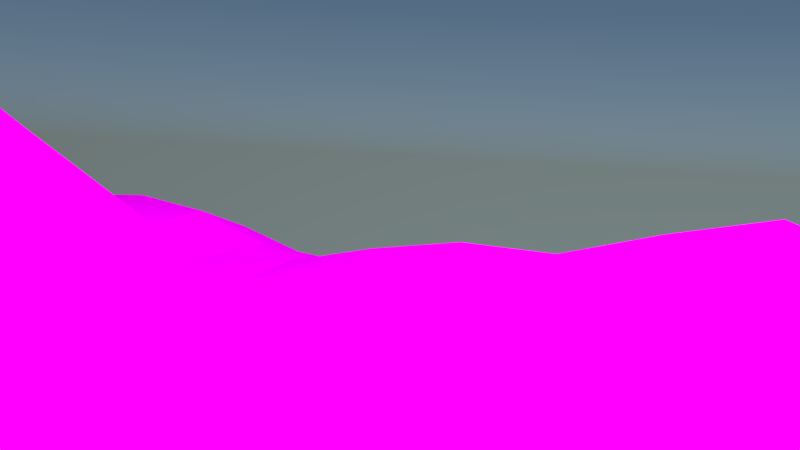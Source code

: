 # Source: Shot_7.blend  (saved by Blender 2.75.0; exported with 4.5.12 LTS)
import bpy
from mathutils import Matrix  # noqa: F401  (used for matrix-valued properties, if any)

bpy.ops.wm.read_factory_settings(use_empty=True)
scene = bpy.context.scene
scene.name = 'Scene'

# ---- collections
col_collection_1 = bpy.data.collections.new('Collection 1'); scene.collection.children.link(col_collection_1)
col_dinofinal01_001 = bpy.data.collections.new('dinofinal01.001')  # instanced only; not linked into the scene
col_snake2 = bpy.data.collections.new('Snake2')  # instanced only; not linked into the scene
col_banana_minionerschrockenfinal = bpy.data.collections.new('Banana MinionErschrockenFINAL')  # instanced only; not linked into the scene
col_strauch = bpy.data.collections.new('strauch')  # instanced only; not linked into the scene
col_erste_baum = bpy.data.collections.new('erste baum')  # instanced only; not linked into the scene
col_zweiterbaum = bpy.data.collections.new('zweiterbaum')  # instanced only; not linked into the scene
col_palme = bpy.data.collections.new('palme')  # instanced only; not linked into the scene
col_dritterbaum = bpy.data.collections.new('dritterbaum')  # instanced only; not linked into the scene

# ---- images (referenced by path relative to the original .blend; pixels are not part of the script)
import os
ASSET_DIR = os.environ.get("B2B_ASSET_DIR", "")  # directory of the original .blend (textures are referenced by path, not embedded)
HERE = os.path.dirname(os.path.abspath(__file__))  # packed textures are extracted next to this script under _unpacked/

def load_image(name, relpath, width, height, colorspace="sRGB"):
    """Load a texture the original file referenced (path relative to the .blend, or extracted next to this script)."""
    p = next((c for c in (os.path.join(HERE, relpath), os.path.join(ASSET_DIR, relpath)) if relpath and os.path.exists(c)), "")
    if p:
        img = bpy.data.images.load(p, check_existing=True)
        img.name = name
    else:  # same state as the original file: an image datablock whose file is absent (Cycles renders it pink)
        img = bpy.data.images.new(name, width, height)
        img.source = "FILE"
        img.filepath = "//" + (relpath or name)
    img.colorspace_settings.name = colorspace
    return img
img_woodchips0043_m_jpg = load_image('WoodChips0043_M.jpg', 'WoodChips0043_M.jpg', 1024, 1024, 'sRGB')

# ---- materials (node trees are filled in below, after node groups)
mat_material_003 = bpy.data.materials.new('Material.003')
mat_material_003.alpha_threshold = 0.0
mat_material_003.roughness = 0.5
mat_material_001 = bpy.data.materials.new('Material.001')
mat_material_001.alpha_threshold = 0.0
mat_material_001.roughness = 0.5
mat_material_002 = bpy.data.materials.new('Material.002')
mat_material_002.alpha_threshold = 0.0
mat_material_002.roughness = 0.5
mat_material = bpy.data.materials.new('Material')
mat_material.alpha_threshold = 0.0
mat_material.roughness = 0.5

# ---- material node trees
mat_material_003.use_nodes = True; mat_material_003.node_tree.nodes.clear()
_N = mat_material_003.node_tree.nodes; _L = mat_material_003.node_tree.links
n0 = _N.new('ShaderNodeOutputMaterial'); n0.name = 'Material Output'; n0.location = (300, 300)
n1 = _N.new('ShaderNodeEmission'); n1.name = 'Emission'; n1.location = (10, 300)
n1.inputs[0].default_value = (0.8, 0.8, 0.8, 1.0)
n1.inputs[1].default_value = 5.0
_L.new(n1.outputs[0], n0.inputs[0])
n0.is_active_output = True
mat_material_001.use_nodes = True; mat_material_001.node_tree.nodes.clear()
_N = mat_material_001.node_tree.nodes; _L = mat_material_001.node_tree.links
n0 = _N.new('ShaderNodeOutputMaterial'); n0.name = 'Material Output'; n0.location = (300, 300)
n1 = _N.new('ShaderNodeEmission'); n1.name = 'Emission'; n1.location = (10, 300)
n1.inputs[0].default_value = (0.8, 0.8, 0.8, 1.0)
n1.inputs[1].default_value = 12.0
_L.new(n1.outputs[0], n0.inputs[0])
n0.is_active_output = True
mat_material_002.use_nodes = True; mat_material_002.node_tree.nodes.clear()
_N = mat_material_002.node_tree.nodes; _L = mat_material_002.node_tree.links
n0 = _N.new('ShaderNodeOutputMaterial'); n0.name = 'Material Output'; n0.location = (300, 300)
n1 = _N.new('ShaderNodeEmission'); n1.name = 'Emission'; n1.location = (10, 300)
n1.inputs[0].default_value = (0.8, 0.8, 0.8, 1.0)
n1.inputs[1].default_value = 22.0
_L.new(n1.outputs[0], n0.inputs[0])
n0.is_active_output = True
mat_material.use_nodes = True; mat_material.node_tree.nodes.clear()
_N = mat_material.node_tree.nodes; _L = mat_material.node_tree.links
n0 = _N.new('ShaderNodeOutputMaterial'); n0.name = 'Material Output'; n0.location = (300, 300)
n1 = _N.new('ShaderNodeBsdfDiffuse'); n1.name = 'Diffuse BSDF'; n1.location = (10, 300)
n2 = _N.new('ShaderNodeTexImage'); n2.name = 'Image Texture'; n2.location = (-180, 300)
n2.width = 140
n2.image = img_woodchips0043_m_jpg
_L.new(n1.outputs[0], n0.inputs[0])
_L.new(n2.outputs[0], n1.inputs[0])
n0.is_active_output = True

# ---- world
world_world_001 = bpy.data.worlds.new('World.001'); scene.world = world_world_001
world_world_001.use_nodes = True; world_world_001.node_tree.nodes.clear()
_N = world_world_001.node_tree.nodes; _L = world_world_001.node_tree.links
n0 = _N.new('ShaderNodeOutputWorld'); n0.name = 'World Output'; n0.location = (316, 300)
n1 = _N.new('ShaderNodeBackground'); n1.name = 'Background'; n1.location = (26, 300)
n2 = _N.new('ShaderNodeTexSky'); n2.name = 'Sky Texture'; n2.location = (-434, 116)
n2.sky_type = 'HOSEK_WILKIE'
n2.sun_direction = (0.04, -0.6933, 0.7195)
n2.sun_elevation = 1.571
n3 = _N.new('ShaderNodeHueSaturation'); n3.name = 'Hue Saturation Value'; n3.location = (-204, 228)
_L.new(n1.outputs[0], n0.inputs[0])
_L.new(n2.outputs[0], n3.inputs[4])
_L.new(n3.outputs[0], n1.inputs[0])
n0.is_active_output = True
world_world_001.use_sun_shadow = False
world_world_001.sun_shadow_jitter_overblur = 0.0
world_world_001.cycles.sampling_method = 'MANUAL'
world_world_001.cycles.sample_map_resolution = 256

# ---- cameras
cam_camera = bpy.data.cameras.new('Camera')
cam_camera.clip_end = 100.0
cam_camera.lens = 35.0
cam_camera.sensor_width = 32.0
cam_camera.sensor_height = 18.0
cam_camera.display_size = 2.0
cam_camera.dof.focus_distance = 0.0

# ---- lights
light_lamp = bpy.data.lights.new('Lamp', 'SUN')
light_lamp.transmission_factor = 0.0
light_lamp.cutoff_distance = 30.0
light_lamp.angle = 0.1993
light_lamp.energy = 1.0
light_lamp.shadow_buffer_clip_start = 1.001
light_lamp.shadow_soft_size = 0.1
light_lamp.shadow_cascade_max_distance = 1000.0
light_lamp.cycles.use_multiple_importance_sampling = False

# ---- meshes
me_plane_003 = bpy.data.meshes.new('Plane.003')
me_plane_003.from_pydata([(-1.0, -1.0, 0.0), (1.0, -1.0, 0.0), (-1.0, 1.0, 0.0), (1.0, 1.0, 0.0)], [], [(0, 1, 3, 2)])
me_plane_003.materials.append(mat_material_003)
me_plane_003.use_remesh_preserve_volume = False
me_plane_003.use_remesh_preserve_attributes = False
me_plane_003.use_mirror_vertex_groups = False
me_plane_003.update()
me_plane_002 = bpy.data.meshes.new('Plane.002')
me_plane_002.from_pydata([(-1.0, -1.0, 0.0), (1.0, -1.0, 0.0), (-1.0, 1.0, 0.0), (1.0, 1.0, 0.0)], [], [(0, 1, 3, 2)])
me_plane_002.materials.append(mat_material_001)
me_plane_002.use_remesh_preserve_volume = False
me_plane_002.use_remesh_preserve_attributes = False
me_plane_002.use_mirror_vertex_groups = False
me_plane_002.update()
me_plane_001 = bpy.data.meshes.new('Plane.001')
me_plane_001.from_pydata([(-1.0, -1.0, 0.0), (1.0, -1.0, 0.0), (-1.0, 1.0, 0.0), (1.0, 1.0, 0.0)], [], [(0, 1, 3, 2)])
me_plane_001.materials.append(mat_material_002)
me_plane_001.use_remesh_preserve_volume = False
me_plane_001.use_remesh_preserve_attributes = False
me_plane_001.use_mirror_vertex_groups = False
me_plane_001.update()
me_plane = bpy.data.meshes.new('Plane')
me_plane.from_pydata([(-1.0, -1.0, 0.0), (1.0, -1.0, 0.0), (-1.0, 1.0, 0.0), (1.0, 1.0, 0.0), (-1.0, 0.0, 0.07799), (0.0, -1.0, 0.0249), (1.0, 0.0, 0.002058), (0.0, 1.0, 0.00946), (-0.06657, -0.02202, 0.06789), (-1.0, -0.5, 0.009909), (0.5, -1.0, 0.03168), (1.0, 0.5, 0.002823), (-0.5, 1.0, 0.004497), (-1.0, 0.5, 0.0118), (-0.5, -1.0, -0.08209), (1.0, -0.5, 0.04708), (0.5, 1.0, 0.003962), (0.0, 0.5, 0.01263), (-0.001136, -0.5011, 0.0002079), (-0.5, 0.0, -0.1751), (0.5, 0.0, 0.003228), (0.4978, -0.5021, 0.1709), (-0.5, -0.5, -0.1159), (-0.5, 0.5, 0.1689), (0.5, 0.5, 0.01124), (-1.0, -0.75, 0.009909), (0.75, -1.0, 0.0), (1.0, 0.75, 0.02129), (-0.75, 1.0, 0.0), (-1.0, 0.25, 0.0118), (-0.25, -1.0, -0.08209), (1.0, -0.25, 0.0), (0.25, 1.0, 0.003962), (0.0, 0.75, 0.03022), (-0.009122, -0.2524, 0.007617), (-0.75, 0.0, 0.153), (0.1693, -0.02476, 0.07682), (-1.0, -0.25, 0.06254), (0.25, -1.0, 0.1403), (1.0, 0.25, 0.002058), (-0.25, 1.0, 0.06698), (-1.0, 0.75, 0.0), (-0.75, -1.0, 0.0), (1.0, -0.75, 0.04708), (0.75, 1.0, 0.01819), (-0.004471, 0.2485, 0.004721), (-0.001583, -0.7515, 0.0002897), (-0.25, 0.0, -0.1751), (0.75, 0.0, 0.03065), (0.4907, -0.2518, 0.167), (0.4979, -0.7519, 0.1445), (0.1824, -0.5553, 0.1876), (0.75, -0.5, 0.04708), (-0.5, -0.25, -0.1114), (-0.5, -0.75, -0.1476), (-0.75, -0.5, 0.1475), (-0.25, -0.5, -0.1173), (-0.5, 0.75, 0.02024), (-0.5, 0.25, -0.05337), (-0.75, 0.5, 0.1757), (-0.25, 0.5, 0.225), (0.5, 0.75, 0.08104), (0.5, 0.25, 0.06792), (0.25, 0.5, 0.008437), (0.75, 0.5, 0.06083), (0.75, 0.25, 0.03065), (0.2455, 0.2485, 0.0696), (0.25, 0.75, 0.06325), (-0.25, 0.25, -0.05308), (-0.75, 0.25, 0.1803), (-0.75, 0.75, 0.0), (-0.25, -0.75, -0.1476), (-0.75, -0.75, 0.1475), (-0.75, -0.25, 0.07799), (0.75, -0.75, 0.04708), (0.1887, -0.8073, 0.1787), (0.128, -0.2737, 0.2372), (0.75, -0.25, 0.0), (-0.25, -0.25, -0.1114), (-0.25, 0.75, 0.08712), (0.75, 0.75, 0.1445), (-1.0, -0.875, 0.0), (0.875, -1.0, 0.0), (1.0, 0.875, 0.004254), (-0.875, 1.0, 0.0), (-1.0, 0.125, 0.009436), (-0.125, -1.0, -0.01999), (1.0, -0.125, 0.0), (0.125, 1.0, 0.001226), (0.0, 0.875, 0.03629), (-0.04606, -0.1402, 0.0486), (-0.875, 0.0, 0.1532), (0.03055, -0.03124, 0.0997), (-1.0, -0.375, 0.006081), (0.375, -1.0, 0.1295), (1.0, 0.375, 0.0), (-0.375, 1.0, 0.04626), (-1.0, 0.625, 0.0), (-0.625, -1.0, -0.01999), (1.0, -0.625, 0.06816), (0.625, 1.0, 0.004136), (0.0, 0.375, 0.001363), (-0.008031, -0.6325, 0.00147), (-0.375, 0.0, -0.2503), (0.625, 0.0, 0.02053), (0.4996, -0.1251, 0.01354), (0.4902, -0.6341, 0.1082), (0.08933, -0.533, 0.02238), (0.625, -0.5, 0.02012), (-0.5, -0.125, -0.1836), (-0.5, -0.625, -0.1654), (-0.875, -0.5, 0.1019), (-0.375, -0.5, -0.1956), (-0.5, 0.875, 0.01824), (-0.5, 0.375, 0.1147), (-0.875, 0.5, 0.1214), (-0.375, 0.5, 0.3318), (0.5, 0.875, 0.04559), (0.5, 0.375, 0.04612), (0.125, 0.5, 0.001226), (0.625, 0.5, 0.03367), (-1.0, -0.625, 0.04017), (0.625, -1.0, 0.0), (1.0, 0.625, 0.01599), (-0.625, 1.0, 0.0), (-1.0, 0.375, 0.04784), (-0.375, -1.0, -0.1434), (1.0, -0.375, 0.004578), (0.375, 1.0, 0.01606), (0.0, 0.625, 0.01949), (-8.375e-05, -0.375, 5.215e-05), (-0.625, 0.0, 0.007034), (0.3558, -0.006209, 0.02999), (-1.0, -0.125, 0.09429), (0.125, -1.0, 0.09187), (1.0, 0.125, 0.008346), (-0.125, 1.0, 0.04749), (-1.0, 0.875, 0.0), (-0.875, -1.0, 0.0), (1.0, -0.875, 0.004578), (0.875, 1.0, 0.004063), (-0.04598, 0.1098, 0.04856), (0.0, -0.875, 0.006537), (-0.1431, -0.005995, -0.04232), (0.875, 0.0, 0.02117), (0.498, -0.3754, 0.2346), (0.5, -0.875, 0.1027), (0.3519, -0.5204, 0.2696), (0.875, -0.5, 0.06816), (-0.5, -0.375, -0.1407), (-0.5, -0.875, -0.1456), (-0.625, -0.5, 0.07132), (-0.125, -0.5, -0.02853), (-0.5, 0.625, 0.1579), (-0.5, 0.125, -0.1319), (-0.625, 0.5, 0.1503), (-0.125, 0.5, 0.08062), (0.5, 0.625, 0.05688), (0.5, 0.125, 0.05134), (0.375, 0.5, 0.03386), (0.875, 0.5, 0.03375), (0.75, 0.375, 0.01971), (0.75, 0.125, 0.04348), (0.625, 0.25, 0.03918), (0.875, 0.25, 0.02117), (0.25, 0.375, 0.04612), (0.204, 0.1098, 0.07283), (0.1069, 0.244, 0.03144), (0.375, 0.25, 0.09393), (0.25, 0.875, 0.04184), (0.25, 0.625, 0.04184), (0.125, 0.75, 0.03422), (0.375, 0.75, 0.0837), (-0.25, 0.375, 0.153), (-0.25, 0.125, -0.1319), (-0.375, 0.25, 0.007337), (-0.125, 0.25, -0.01168), (-0.75, 0.375, 0.2493), (-0.75, 0.125, 0.1175), (-0.875, 0.25, 0.1236), (-0.625, 0.25, 0.1101), (-0.75, 0.875, 0.0), (-0.75, 0.625, 0.04784), (-0.875, 0.75, 0.0), (-0.625, 0.75, 0.0), (-0.25, -0.625, -0.1679), (-0.25, -0.875, -0.1456), (-0.375, -0.75, -0.2428), (-0.125, -0.75, -0.02916), (-0.75, -0.625, 0.2093), (-0.75, -0.875, 0.04017), (-0.875, -0.75, 0.1019), (-0.625, -0.75, 0.07059), (-0.75, -0.125, 0.1532), (-0.75, -0.375, 0.04615), (-0.875, -0.25, 0.09429), (-0.625, -0.25, -0.01293), (0.75, -0.625, 0.06816), (0.75, -0.875, 0.004578), (0.625, -0.75, 0.04304), (0.875, -0.75, 0.06816), (0.1602, -0.7089, 0.1228), (0.2367, -0.8874, 0.1827), (0.08603, -0.7864, 0.05886), (0.341, -0.7818, 0.2117), (0.1328, -0.154, 0.1079), (0.1706, -0.3927, 0.2815), (0.05527, -0.266, 0.06681), (0.2987, -0.2648, 0.2809), (0.75, -0.125, 0.008346), (0.75, -0.375, 0.004578), (0.625, -0.25, 0.01567), (0.875, -0.25, 0.0), (-0.25, -0.125, -0.1836), (-0.25, -0.375, -0.1407), (-0.375, -0.25, -0.2116), (-0.125, -0.25, -0.02131), (-0.25, 0.875, 0.09625), (-0.25, 0.625, 0.1965), (-0.375, 0.75, 0.09179), (-0.125, 0.75, 0.06537), (0.75, 0.875, 0.08218), (0.75, 0.625, 0.1314), (0.625, 0.75, 0.1165), (0.875, 0.75, 0.101), (0.875, 0.625, 0.09194), (0.625, 0.625, 0.09524), (0.625, 0.875, 0.05514), (-0.125, 0.625, 0.05009), (-0.375, 0.625, 0.2198), (-0.375, 0.875, 0.06698), (-0.125, -0.375, -0.01095), (-0.375, -0.375, -0.2013), (-0.375, -0.125, -0.2504), (0.875, -0.375, 0.01856), (0.625, -0.375, 0.06355), (0.625, -0.125, 0.001917), (0.3495, -0.3799, 0.347), (0.07872, -0.384, 0.09236), (0.0287, -0.1528, 0.08881), (0.3717, -0.8781, 0.1852), (0.1231, -0.8768, 0.07356), (0.07402, -0.6726, 0.01901), (0.875, -0.875, 0.01856), (0.625, -0.875, 0.00968), (0.625, -0.625, 0.02811), (-0.625, -0.375, -0.001185), (-0.875, -0.375, 0.03387), (-0.875, -0.125, 0.1679), (-0.625, -0.875, -0.0003628), (-0.875, -0.875, 0.009909), (-0.875, -0.625, 0.1475), (-0.125, -0.875, -0.01015), (-0.375, -0.875, -0.2111), (-0.375, -0.625, -0.2374), (-0.625, 0.625, 0.02752), (-0.875, 0.625, 0.0118), (-0.875, 0.875, 0.0), (-0.625, 0.125, 0.03991), (-0.875, 0.125, 0.07888), (-0.875, 0.375, 0.1757), (-0.1295, 0.1235, -0.008925), (-0.375, 0.125, -0.1885), (-0.375, 0.375, 0.232), (0.375, 0.625, 0.059), (0.125, 0.625, 0.01657), (0.125, 0.875, 0.01657), (0.3705, 0.1235, 0.06727), (0.05843, 0.103, 0.07029), (0.125, 0.375, 0.004484), (0.875, 0.125, 0.03065), (0.625, 0.125, 0.03505), (0.625, 0.375, 0.009346), (0.875, 0.375, 0.004879), (0.375, 0.375, 0.06676), (0.375, 0.875, 0.059), (-0.125, 0.375, -0.01296), (-0.625, 0.375, 0.1283), (-0.625, 0.875, 0.0), (-0.125, -0.625, -0.01245), (-0.625, -0.625, 0.1346), (-0.625, -0.125, 0.0496), (0.875, -0.625, 0.0967), (0.3165, -0.6797, 0.1758), (0.3239, -0.1353, 0.09325), (0.875, -0.125, 0.002058), (-0.1295, -0.1265, -0.01396), (-0.125, 0.875, 0.0794), (0.875, 0.875, 0.05082)], [], [(288, 83, 3, 140), (287, 89, 7, 136), (286, 90, 8, 143), (285, 87, 6, 144), (284, 105, 20, 132), (283, 106, 21, 147), (282, 99, 15, 148), (281, 109, 19, 131), (280, 110, 22, 151), (279, 102, 18, 152), (278, 113, 12, 124), (277, 114, 23, 155), (276, 101, 17, 156), (275, 117, 16, 128), (274, 118, 24, 159), (273, 95, 11, 160), (272, 161, 64, 120), (271, 162, 65, 163), (270, 135, 39, 164), (269, 165, 63, 119), (268, 166, 66, 167), (267, 158, 62, 168), (266, 169, 32, 88), (265, 170, 67, 171), (264, 157, 61, 172), (263, 173, 60, 116), (262, 174, 68, 175), (261, 141, 45, 176), (260, 177, 59, 115), (259, 178, 69, 179), (258, 154, 58, 180), (257, 181, 28, 84), (256, 182, 70, 183), (255, 153, 57, 184), (254, 185, 56, 112), (253, 186, 71, 187), (252, 142, 46, 188), (251, 189, 55, 111), (250, 190, 72, 191), (249, 150, 54, 192), (248, 193, 35, 91), (247, 194, 73, 195), (246, 149, 53, 196), (245, 197, 52, 108), (244, 198, 74, 199), (243, 139, 43, 200), (242, 201, 51, 107), (241, 202, 75, 203), (240, 146, 50, 204), (239, 205, 36, 92), (238, 206, 76, 207), (237, 145, 49, 208), (236, 209, 48, 104), (235, 210, 77, 211), (234, 127, 31, 212), (233, 213, 47, 103), (232, 214, 78, 215), (231, 130, 34, 216), (230, 217, 40, 96), (229, 218, 79, 219), (228, 129, 33, 220), (227, 221, 44, 100), (226, 222, 80, 223), (225, 123, 27, 224), (222, 225, 224, 80), (64, 160, 225, 222), (160, 11, 123, 225), (157, 226, 223, 61), (24, 120, 226, 157), (120, 64, 222, 226), (117, 227, 100, 16), (61, 223, 227, 117), (223, 80, 221, 227), (218, 228, 220, 79), (60, 156, 228, 218), (156, 17, 129, 228), (153, 229, 219, 57), (23, 116, 229, 153), (116, 60, 218, 229), (113, 230, 96, 12), (57, 219, 230, 113), (219, 79, 217, 230), (214, 231, 216, 78), (56, 152, 231, 214), (152, 18, 130, 231), (149, 232, 215, 53), (22, 112, 232, 149), (112, 56, 214, 232), (109, 233, 103, 19), (53, 215, 233, 109), (215, 78, 213, 233), (210, 234, 212, 77), (52, 148, 234, 210), (148, 15, 127, 234), (145, 235, 211, 49), (21, 108, 235, 145), (108, 52, 210, 235), (105, 236, 104, 20), (49, 211, 236, 105), (211, 77, 209, 236), (206, 237, 208, 76), (51, 147, 237, 206), (147, 21, 145, 237), (130, 238, 207, 34), (18, 107, 238, 130), (107, 51, 206, 238), (90, 239, 92, 8), (34, 207, 239, 90), (207, 76, 205, 239), (202, 240, 204, 75), (38, 94, 240, 202), (94, 10, 146, 240), (142, 241, 203, 46), (5, 134, 241, 142), (134, 38, 202, 241), (102, 242, 107, 18), (46, 203, 242, 102), (203, 75, 201, 242), (198, 243, 200, 74), (26, 82, 243, 198), (82, 1, 139, 243), (146, 244, 199, 50), (10, 122, 244, 146), (122, 26, 198, 244), (106, 245, 108, 21), (50, 199, 245, 106), (199, 74, 197, 245), (194, 246, 196, 73), (55, 151, 246, 194), (151, 22, 149, 246), (93, 247, 195, 37), (9, 111, 247, 93), (111, 55, 194, 247), (133, 248, 91, 4), (37, 195, 248, 133), (195, 73, 193, 248), (190, 249, 192, 72), (42, 98, 249, 190), (98, 14, 150, 249), (81, 250, 191, 25), (0, 138, 250, 81), (138, 42, 190, 250), (121, 251, 111, 9), (25, 191, 251, 121), (191, 72, 189, 251), (186, 252, 188, 71), (30, 86, 252, 186), (86, 5, 142, 252), (150, 253, 187, 54), (14, 126, 253, 150), (126, 30, 186, 253), (110, 254, 112, 22), (54, 187, 254, 110), (187, 71, 185, 254), (182, 255, 184, 70), (59, 155, 255, 182), (155, 23, 153, 255), (97, 256, 183, 41), (13, 115, 256, 97), (115, 59, 182, 256), (137, 257, 84, 2), (41, 183, 257, 137), (183, 70, 181, 257), (178, 258, 180, 69), (35, 131, 258, 178), (131, 19, 154, 258), (85, 259, 179, 29), (4, 91, 259, 85), (91, 35, 178, 259), (125, 260, 115, 13), (29, 179, 260, 125), (179, 69, 177, 260), (174, 261, 176, 68), (47, 143, 261, 174), (143, 8, 141, 261), (154, 262, 175, 58), (19, 103, 262, 154), (103, 47, 174, 262), (114, 263, 116, 23), (58, 175, 263, 114), (175, 68, 173, 263), (170, 264, 172, 67), (63, 159, 264, 170), (159, 24, 157, 264), (129, 265, 171, 33), (17, 119, 265, 129), (119, 63, 170, 265), (89, 266, 88, 7), (33, 171, 266, 89), (171, 67, 169, 266), (166, 267, 168, 66), (36, 132, 267, 166), (132, 20, 158, 267), (141, 268, 167, 45), (8, 92, 268, 141), (92, 36, 166, 268), (101, 269, 119, 17), (45, 167, 269, 101), (167, 66, 165, 269), (162, 270, 164, 65), (48, 144, 270, 162), (144, 6, 135, 270), (158, 271, 163, 62), (20, 104, 271, 158), (104, 48, 162, 271), (118, 272, 120, 24), (62, 163, 272, 118), (163, 65, 161, 272), (161, 273, 160, 64), (65, 164, 273, 161), (164, 39, 95, 273), (165, 274, 159, 63), (66, 168, 274, 165), (168, 62, 118, 274), (169, 275, 128, 32), (67, 172, 275, 169), (172, 61, 117, 275), (173, 276, 156, 60), (68, 176, 276, 173), (176, 45, 101, 276), (177, 277, 155, 59), (69, 180, 277, 177), (180, 58, 114, 277), (181, 278, 124, 28), (70, 184, 278, 181), (184, 57, 113, 278), (185, 279, 152, 56), (71, 188, 279, 185), (188, 46, 102, 279), (189, 280, 151, 55), (72, 192, 280, 189), (192, 54, 110, 280), (193, 281, 131, 35), (73, 196, 281, 193), (196, 53, 109, 281), (197, 282, 148, 52), (74, 200, 282, 197), (200, 43, 99, 282), (201, 283, 147, 51), (75, 204, 283, 201), (204, 50, 106, 283), (205, 284, 132, 36), (76, 208, 284, 205), (208, 49, 105, 284), (209, 285, 144, 48), (77, 212, 285, 209), (212, 31, 87, 285), (213, 286, 143, 47), (78, 216, 286, 213), (216, 34, 90, 286), (217, 287, 136, 40), (79, 220, 287, 217), (220, 33, 89, 287), (221, 288, 140, 44), (80, 224, 288, 221), (224, 27, 83, 288)])
_uv = me_plane.uv_layers.new(name='UVMap')
_uv.uv.foreach_set('vector', [7.461, 7.687, 8.512, 7.773, 8.479, 8.777, 7.475, 8.743, -0.6534, 7.455, 0.4266, 7.474, 0.4448, 8.515, -0.5969, 8.488, -0.1919, -0.8549, 0.5915, -0.9254, 0.4983, -0.03752, -0.4677, 0.01724, 7.949, -0.2581, 8.941, -0.1882, 8.871, 0.8015, 7.871, 0.7419, 3.579, -0.7236, 5.0, -0.4513, 4.939, 0.4917, 3.828, 0.3643, 3.591, -4.783, 5.049, -4.482, 4.83, -3.437, 3.733, -3.52, 8.232, -4.29, 9.222, -4.235, 9.159, -3.222, 8.173, -3.327, -5.157, -0.6733, -3.34, -0.8133, -3.292, -0.02422, -4.788, 0.2433, -5.495, -4.626, -3.416, -4.583, -3.665, -3.667, -5.295, -3.762, -0.1669, -4.522, 0.6703, -4.569, 0.7127, -3.624, -0.2208, -3.615, -4.806, 7.776, -3.79, 7.697, -3.717, 8.721, -4.743, 8.792, -4.715, 3.403, -3.692, 3.341, -3.735, 4.417, -4.755, 4.443, -0.4804, 3.114, 0.5699, 3.234, 0.4779, 4.31, -0.7196, 4.376, 3.511, 7.531, 4.506, 7.617, 4.451, 8.667, 3.451, 8.582, 3.689, 3.402, 4.679, 3.485, 4.654, 4.492, 3.626, 4.454, 7.699, 3.72, 8.692, 3.775, 8.637, 4.767, 7.62, 4.735, 5.69, 3.6, 6.689, 3.664, 6.616, 4.709, 5.63, 4.589, 5.825, 1.587, 6.811, 1.664, 6.749, 2.657, 5.749, 2.583, 7.799, 1.729, 8.802, 1.793, 8.746, 2.784, 7.744, 2.719, 1.612, 3.325, 2.683, 3.353, 2.573, 4.404, 1.546, 4.359, 1.354, 0.9962, 2.505, 1.179, 2.74, 2.321, 1.579, 2.219, 3.816, 1.423, 4.836, 1.515, 4.738, 2.496, 3.762, 2.417, 1.468, 7.508, 2.504, 7.51, 2.448, 8.555, 1.45, 8.531, 1.514, 5.406, 2.566, 5.459, 2.556, 6.489, 1.495, 6.46, 3.593, 5.504, 4.6, 5.541, 4.569, 6.57, 3.567, 6.525, -2.686, 3.859, -1.879, 3.665, -2.016, 4.484, -2.689, 4.467, -2.452, 0.6717, -1.573, 0.8139, -1.477, 1.95, -2.528, 2.238, -0.2992, 1.035, 0.5108, 0.9747, 0.6407, 2.181, -0.3657, 2.071, -6.669, 3.578, -5.841, 3.493, -5.745, 4.367, -6.718, 4.527, -7.18, 1.596, -6.026, 1.451, -5.904, 2.613, -6.937, 2.645, -4.777, 1.233, -3.315, 0.8022, -3.39, 1.78, -4.812, 2.393, -6.841, 7.864, -5.82, 7.825, -5.772, 8.849, -6.802, 8.892, -6.904, 5.805, -5.841, 5.727, -5.856, 6.809, -6.875, 6.838, -4.885, 5.837, -3.661, 5.339, -3.89, 6.712, -4.865, 6.794, -2.484, -4.6, -1.554, -4.559, -1.362, -3.623, -2.502, -3.655, -2.464, -6.193, -1.503, -6.299, -1.456, -5.428, -2.473, -5.371, -0.1608, -6.402, 0.8017, -6.384, 0.7493, -5.439, -0.2096, -5.446, -7.001, -4.72, -6.23, -4.666, -6.249, -3.9, -7.146, -3.824, -6.981, -6.786, -5.958, -6.571, -6.156, -5.41, -7.001, -5.61, -4.894, -6.458, -3.423, -6.321, -3.49, -5.447, -5.224, -5.456, -7.147, -0.4477, -6.296, -0.4989, -6.203, 0.3796, -7.119, 0.4466, -7.272, -2.705, -6.186, -2.67, -6.197, -1.584, -7.229, -1.533, -5.043, -2.713, -3.567, -2.7, -3.72, -1.744, -4.949, -1.706, 6.254, -4.368, 7.268, -4.338, 7.195, -3.368, 6.227, -3.416, 6.334, -6.428, 7.325, -6.389, 7.279, -5.334, 6.263, -5.378, 8.325, -6.322, 9.33, -6.299, 9.273, -5.25, 8.277, -5.26, 1.284, -4.828, 2.306, -5.06, 2.599, -3.873, 1.338, -3.879, 1.876, -6.372, 3.037, -6.365, 2.71, -5.784, 1.562, -5.68, 4.008, -6.292, 5.128, -6.351, 4.975, -5.389, 3.767, -5.607, 1.245, -1.003, 2.107, -1.024, 2.334, 0.0745, 1.255, -0.07703, 1.56, -2.794, 2.803, -2.796, 2.519, -2.172, 1.353, -1.912, 3.638, -2.731, 4.532, -2.617, 4.623, -1.781, 3.426, -2.114, 5.969, -0.3897, 6.955, -0.3227, 6.884, 0.6795, 5.902, 0.6002, 5.976, -2.435, 7.077, -2.328, 7.018, -1.321, 6.016, -1.38, 8.091, -2.266, 9.093, -2.173, 9.014, -1.18, 8.017, -1.255, -2.482, -0.8371, -1.621, -0.8524, -1.627, -0.05503, -2.466, -0.1438, -2.509, -2.679, -1.473, -2.696, -1.314, -1.778, -2.503, -1.726, -0.1698, -2.7, 0.7238, -2.723, 0.6957, -1.843, -0.1804, -1.78, -2.699, 7.565, -1.661, 7.471, -1.614, 8.506, -2.639, 8.598, -2.737, 5.202, -1.953, 5.23, -1.706, 6.427, -2.757, 6.508, -0.5912, 5.404, 0.4704, 5.387, 0.4504, 6.436, -0.628, 6.433, 5.493, 7.651, 6.474, 7.608, 6.462, 8.706, 5.45, 8.718, 5.61, 5.648, 6.537, 5.767, 6.489, 6.613, 5.584, 6.596, 7.465, 5.767, 8.579, 5.759, 8.536, 6.759, 7.404, 6.678, 6.537, 5.767, 7.465, 5.767, 7.404, 6.678, 6.489, 6.613, 6.616, 4.709, 7.62, 4.735, 7.465, 5.767, 6.537, 5.767, 7.62, 4.735, 8.637, 4.767, 8.579, 5.759, 7.465, 5.767, 4.6, 5.541, 5.61, 5.648, 5.584, 6.596, 4.569, 6.57, 4.654, 4.492, 5.63, 4.589, 5.61, 5.648, 4.6, 5.541, 5.63, 4.589, 6.616, 4.709, 6.537, 5.767, 5.61, 5.648, 4.506, 7.617, 5.493, 7.651, 5.45, 8.718, 4.451, 8.667, 4.569, 6.57, 5.584, 6.596, 5.493, 7.651, 4.506, 7.617, 5.584, 6.596, 6.489, 6.613, 6.474, 7.608, 5.493, 7.651, -1.953, 5.23, -0.5912, 5.404, -0.628, 6.433, -1.706, 6.427, -2.016, 4.484, -0.7196, 4.376, -0.5912, 5.404, -1.953, 5.23, -0.7196, 4.376, 0.4779, 4.31, 0.4704, 5.387, -0.5912, 5.404, -3.661, 5.339, -2.737, 5.202, -2.757, 6.508, -3.89, 6.712, -3.735, 4.417, -2.689, 4.467, -2.737, 5.202, -3.661, 5.339, -2.689, 4.467, -2.016, 4.484, -1.953, 5.23, -2.737, 5.202, -3.79, 7.697, -2.699, 7.565, -2.639, 8.598, -3.717, 8.721, -3.89, 6.712, -2.757, 6.508, -2.699, 7.565, -3.79, 7.697, -2.757, 6.508, -1.706, 6.427, -1.661, 7.471, -2.699, 7.565, -1.473, -2.696, -0.1698, -2.7, -0.1804, -1.78, -1.314, -1.778, -1.362, -3.623, -0.2208, -3.615, -0.1698, -2.7, -1.473, -2.696, -0.2208, -3.615, 0.7127, -3.624, 0.7238, -2.723, -0.1698, -2.7, -3.567, -2.7, -2.509, -2.679, -2.503, -1.726, -3.72, -1.744, -3.665, -3.667, -2.502, -3.655, -2.509, -2.679, -3.567, -2.7, -2.502, -3.655, -1.362, -3.623, -1.473, -2.696, -2.509, -2.679, -3.34, -0.8133, -2.482, -0.8371, -2.466, -0.1438, -3.292, -0.02422, -3.72, -1.744, -2.503, -1.726, -2.482, -0.8371, -3.34, -0.8133, -2.503, -1.726, -1.314, -1.778, -1.621, -0.8524, -2.482, -0.8371, 7.077, -2.328, 8.091, -2.266, 8.017, -1.255, 7.018, -1.321, 7.195, -3.368, 8.173, -3.327, 8.091, -2.266, 7.077, -2.328, 8.173, -3.327, 9.159, -3.222, 9.093, -2.173, 8.091, -2.266, 4.532, -2.617, 5.976, -2.435, 6.016, -1.38, 4.623, -1.781, 4.83, -3.437, 6.227, -3.416, 5.976, -2.435, 4.532, -2.617, 6.227, -3.416, 7.195, -3.368, 7.077, -2.328, 5.976, -2.435, 5.0, -0.4513, 5.969, -0.3897, 5.902, 0.6002, 4.939, 0.4917, 4.623, -1.781, 6.016, -1.38, 5.969, -0.3897, 5.0, -0.4513, 6.016, -1.38, 7.018, -1.321, 6.955, -0.3227, 5.969, -0.3897, 2.803, -2.796, 3.638, -2.731, 3.426, -2.114, 2.519, -2.172, 2.599, -3.873, 3.733, -3.52, 3.638, -2.731, 2.803, -2.796, 3.733, -3.52, 4.83, -3.437, 4.532, -2.617, 3.638, -2.731, 0.7238, -2.723, 1.56, -2.794, 1.353, -1.912, 0.6957, -1.843, 0.7127, -3.624, 1.338, -3.879, 1.56, -2.794, 0.7238, -2.723, 1.338, -3.879, 2.599, -3.873, 2.803, -2.796, 1.56, -2.794, 0.5915, -0.9254, 1.245, -1.003, 1.255, -0.07703, 0.4983, -0.03752, 0.6957, -1.843, 1.353, -1.912, 1.245, -1.003, 0.5915, -0.9254, 1.353, -1.912, 2.519, -2.172, 2.107, -1.024, 1.245, -1.003, 3.037, -6.365, 4.008, -6.292, 3.767, -5.607, 2.71, -5.784, 3.103, -7.287, 4.107, -7.293, 4.008, -6.292, 3.037, -6.365, 4.107, -7.293, 5.356, -7.445, 5.128, -6.351, 4.008, -6.292, 0.8017, -6.384, 1.876, -6.372, 1.562, -5.68, 0.7493, -5.439, 0.8792, -7.378, 2.027, -7.335, 1.876, -6.372, 0.8017, -6.384, 2.027, -7.335, 3.103, -7.287, 3.037, -6.365, 1.876, -6.372, 0.6703, -4.569, 1.284, -4.828, 1.338, -3.879, 0.7127, -3.624, 0.7493, -5.439, 1.562, -5.68, 1.284, -4.828, 0.6703, -4.569, 1.562, -5.68, 2.71, -5.784, 2.306, -5.06, 1.284, -4.828, 7.325, -6.389, 8.325, -6.322, 8.277, -5.26, 7.279, -5.334, 7.371, -7.38, 8.368, -7.331, 8.325, -6.322, 7.325, -6.389, 8.368, -7.331, 9.365, -7.296, 9.33, -6.299, 8.325, -6.322, 5.128, -6.351, 6.334, -6.428, 6.263, -5.378, 4.975, -5.389, 5.356, -7.445, 6.378, -7.422, 6.334, -6.428, 5.128, -6.351, 6.378, -7.422, 7.371, -7.38, 7.325, -6.389, 6.334, -6.428, 5.049, -4.482, 6.254, -4.368, 6.227, -3.416, 4.83, -3.437, 4.975, -5.389, 6.263, -5.378, 6.254, -4.368, 5.049, -4.482, 6.263, -5.378, 7.279, -5.334, 7.268, -4.338, 6.254, -4.368, -6.186, -2.67, -5.043, -2.713, -4.949, -1.706, -6.197, -1.584, -6.249, -3.9, -5.295, -3.762, -5.043, -2.713, -6.186, -2.67, -5.295, -3.762, -3.665, -3.667, -3.567, -2.7, -5.043, -2.713, -8.365, -2.719, -7.272, -2.705, -7.229, -1.533, -8.297, -1.566, -8.356, -3.758, -7.146, -3.824, -7.272, -2.705, -8.365, -2.719, -7.146, -3.824, -6.249, -3.9, -6.186, -2.67, -7.272, -2.705, -8.253, -0.4732, -7.147, -0.4477, -7.119, 0.4466, -8.241, 0.5747, -8.297, -1.566, -7.229, -1.533, -7.147, -0.4477, -8.253, -0.4732, -7.229, -1.533, -6.197, -1.584, -6.296, -0.4989, -7.147, -0.4477, -5.958, -6.571, -4.894, -6.458, -5.224, -5.456, -6.156, -5.41, -5.778, -7.629, -4.732, -7.49, -4.894, -6.458, -5.958, -6.571, -4.732, -7.49, -3.587, -7.382, -3.423, -6.321, -4.894, -6.458, -8.006, -6.946, -6.981, -6.786, -7.001, -5.61, -8.154, -5.91, -7.839, -7.977, -6.808, -7.81, -6.981, -6.786, -8.006, -6.946, -6.808, -7.81, -5.778, -7.629, -5.958, -6.571, -6.981, -6.786, -8.221, -4.829, -7.001, -4.72, -7.146, -3.824, -8.356, -3.758, -8.154, -5.91, -7.001, -5.61, -7.001, -4.72, -8.221, -4.829, -7.001, -5.61, -6.156, -5.41, -6.23, -4.666, -7.001, -4.72, -1.503, -6.299, -0.1608, -6.402, -0.2096, -5.446, -1.456, -5.428, -1.315, -7.351, -0.1885, -7.381, -0.1608, -6.402, -1.503, -6.299, -0.1885, -7.381, 0.8792, -7.378, 0.8017, -6.384, -0.1608, -6.402, -3.423, -6.321, -2.464, -6.193, -2.473, -5.371, -3.49, -5.447, -3.587, -7.382, -2.451, -7.262, -2.464, -6.193, -3.423, -6.321, -2.451, -7.262, -1.315, -7.351, -1.503, -6.299, -2.464, -6.193, -3.416, -4.583, -2.484, -4.6, -2.502, -3.655, -3.665, -3.667, -3.49, -5.447, -2.473, -5.371, -2.484, -4.6, -3.416, -4.583, -2.473, -5.371, -1.456, -5.428, -1.554, -4.559, -2.484, -4.6, -5.841, 5.727, -4.885, 5.837, -4.865, 6.794, -5.856, 6.809, -5.745, 4.367, -4.755, 4.443, -4.885, 5.837, -5.841, 5.727, -4.755, 4.443, -3.735, 4.417, -3.661, 5.339, -4.885, 5.837, -7.937, 5.843, -6.904, 5.805, -6.875, 6.838, -7.903, 6.872, -7.969, 4.817, -6.718, 4.527, -6.904, 5.805, -7.937, 5.843, -6.718, 4.527, -5.745, 4.367, -5.841, 5.727, -6.904, 5.805, -7.869, 7.9, -6.841, 7.864, -6.802, 8.892, -7.831, 8.93, -7.903, 6.872, -6.875, 6.838, -6.841, 7.864, -7.869, 7.9, -6.875, 6.838, -5.856, 6.809, -5.82, 7.825, -6.841, 7.864, -6.026, 1.451, -4.777, 1.233, -4.812, 2.393, -5.904, 2.613, -6.203, 0.3796, -4.788, 0.2433, -4.777, 1.233, -6.026, 1.451, -4.788, 0.2433, -3.292, -0.02422, -3.315, 0.8022, -4.777, 1.233, -8.365, 1.727, -7.18, 1.596, -6.937, 2.645, -8.261, 2.732, -8.241, 0.5747, -7.119, 0.4466, -7.18, 1.596, -8.365, 1.727, -7.119, 0.4466, -6.203, 0.3796, -6.026, 1.451, -7.18, 1.596, -7.983, 3.753, -6.669, 3.578, -6.718, 4.527, -7.969, 4.817, -8.261, 2.732, -6.937, 2.645, -6.669, 3.578, -7.983, 3.753, -6.937, 2.645, -5.904, 2.613, -5.841, 3.493, -6.669, 3.578, -1.573, 0.8139, -0.2992, 1.035, -0.3657, 2.071, -1.477, 1.95, -1.627, -0.05503, -0.4677, 0.01724, -0.2992, 1.035, -1.573, 0.8139, -0.4677, 0.01724, 0.4983, -0.03752, 0.5108, 0.9747, -0.2992, 1.035, -3.315, 0.8022, -2.452, 0.6717, -2.528, 2.238, -3.39, 1.78, -3.292, -0.02422, -2.466, -0.1438, -2.452, 0.6717, -3.315, 0.8022, -2.466, -0.1438, -1.627, -0.05503, -1.573, 0.8139, -2.452, 0.6717, -3.692, 3.341, -2.686, 3.859, -2.689, 4.467, -3.735, 4.417, -3.39, 1.78, -2.528, 2.238, -2.686, 3.859, -3.692, 3.341, -2.528, 2.238, -1.477, 1.95, -1.879, 3.665, -2.686, 3.859, 2.566, 5.459, 3.593, 5.504, 3.567, 6.525, 2.556, 6.489, 2.573, 4.404, 3.626, 4.454, 3.593, 5.504, 2.566, 5.459, 3.626, 4.454, 4.654, 4.492, 4.6, 5.541, 3.593, 5.504, 0.4704, 5.387, 1.514, 5.406, 1.495, 6.46, 0.4504, 6.436, 0.4779, 4.31, 1.546, 4.359, 1.514, 5.406, 0.4704, 5.387, 1.546, 4.359, 2.573, 4.404, 2.566, 5.459, 1.514, 5.406, 0.4266, 7.474, 1.468, 7.508, 1.45, 8.531, 0.4448, 8.515, 0.4504, 6.436, 1.495, 6.46, 1.468, 7.508, 0.4266, 7.474, 1.495, 6.46, 2.556, 6.489, 2.504, 7.51, 1.468, 7.508, 2.505, 1.179, 3.816, 1.423, 3.762, 2.417, 2.74, 2.321, 2.334, 0.0745, 3.828, 0.3643, 3.816, 1.423, 2.505, 1.179, 3.828, 0.3643, 4.939, 0.4917, 4.836, 1.515, 3.816, 1.423, 0.5108, 0.9747, 1.354, 0.9962, 1.579, 2.219, 0.6407, 2.181, 0.4983, -0.03752, 1.255, -0.07703, 1.354, 0.9962, 0.5108, 0.9747, 1.255, -0.07703, 2.334, 0.0745, 2.505, 1.179, 1.354, 0.9962, 0.5699, 3.234, 1.612, 3.325, 1.546, 4.359, 0.4779, 4.31, 0.6407, 2.181, 1.579, 2.219, 1.612, 3.325, 0.5699, 3.234, 1.579, 2.219, 2.74, 2.321, 2.683, 3.353, 1.612, 3.325, 6.811, 1.664, 7.799, 1.729, 7.744, 2.719, 6.749, 2.657, 6.884, 0.6795, 7.871, 0.7419, 7.799, 1.729, 6.811, 1.664, 7.871, 0.7419, 8.871, 0.8015, 8.802, 1.793, 7.799, 1.729, 4.836, 1.515, 5.825, 1.587, 5.749, 2.583, 4.738, 2.496, 4.939, 0.4917, 5.902, 0.6002, 5.825, 1.587, 4.836, 1.515, 5.902, 0.6002, 6.884, 0.6795, 6.811, 1.664, 5.825, 1.587, 4.679, 3.485, 5.69, 3.6, 5.63, 4.589, 4.654, 4.492, 4.738, 2.496, 5.749, 2.583, 5.69, 3.6, 4.679, 3.485, 5.749, 2.583, 6.749, 2.657, 6.689, 3.664, 5.69, 3.6, 6.689, 3.664, 7.699, 3.72, 7.62, 4.735, 6.616, 4.709, 6.749, 2.657, 7.744, 2.719, 7.699, 3.72, 6.689, 3.664, 7.744, 2.719, 8.746, 2.784, 8.692, 3.775, 7.699, 3.72, 2.683, 3.353, 3.689, 3.402, 3.626, 4.454, 2.573, 4.404, 2.74, 2.321, 3.762, 2.417, 3.689, 3.402, 2.683, 3.353, 3.762, 2.417, 4.738, 2.496, 4.679, 3.485, 3.689, 3.402, 2.504, 7.51, 3.511, 7.531, 3.451, 8.582, 2.448, 8.555, 2.556, 6.489, 3.567, 6.525, 3.511, 7.531, 2.504, 7.51, 3.567, 6.525, 4.569, 6.57, 4.506, 7.617, 3.511, 7.531, -1.879, 3.665, -0.4804, 3.114, -0.7196, 4.376, -2.016, 4.484, -1.477, 1.95, -0.3657, 2.071, -0.4804, 3.114, -1.879, 3.665, -0.3657, 2.071, 0.6407, 2.181, 0.5699, 3.234, -0.4804, 3.114, -5.841, 3.493, -4.715, 3.403, -4.755, 4.443, -5.745, 4.367, -5.904, 2.613, -4.812, 2.393, -4.715, 3.403, -5.841, 3.493, -4.812, 2.393, -3.39, 1.78, -3.692, 3.341, -4.715, 3.403, -5.82, 7.825, -4.806, 7.776, -4.743, 8.792, -5.772, 8.849, -5.856, 6.809, -4.865, 6.794, -4.806, 7.776, -5.82, 7.825, -4.865, 6.794, -3.89, 6.712, -3.79, 7.697, -4.806, 7.776, -1.554, -4.559, -0.1669, -4.522, -0.2208, -3.615, -1.362, -3.623, -1.456, -5.428, -0.2096, -5.446, -0.1669, -4.522, -1.554, -4.559, -0.2096, -5.446, 0.7493, -5.439, 0.6703, -4.569, -0.1669, -4.522, -6.23, -4.666, -5.495, -4.626, -5.295, -3.762, -6.249, -3.9, -6.156, -5.41, -5.224, -5.456, -5.495, -4.626, -6.23, -4.666, -5.224, -5.456, -3.49, -5.447, -3.416, -4.583, -5.495, -4.626, -6.296, -0.4989, -5.157, -0.6733, -4.788, 0.2433, -6.203, 0.3796, -6.197, -1.584, -4.949, -1.706, -5.157, -0.6733, -6.296, -0.4989, -4.949, -1.706, -3.72, -1.744, -3.34, -0.8133, -5.157, -0.6733, 7.268, -4.338, 8.232, -4.29, 8.173, -3.327, 7.195, -3.368, 7.279, -5.334, 8.277, -5.26, 8.232, -4.29, 7.268, -4.338, 8.277, -5.26, 9.273, -5.25, 9.222, -4.235, 8.232, -4.29, 2.306, -5.06, 3.591, -4.783, 3.733, -3.52, 2.599, -3.873, 2.71, -5.784, 3.767, -5.607, 3.591, -4.783, 2.306, -5.06, 3.767, -5.607, 4.975, -5.389, 5.049, -4.482, 3.591, -4.783, 2.107, -1.024, 3.579, -0.7236, 3.828, 0.3643, 2.334, 0.0745, 2.519, -2.172, 3.426, -2.114, 3.579, -0.7236, 2.107, -1.024, 3.426, -2.114, 4.623, -1.781, 5.0, -0.4513, 3.579, -0.7236, 6.955, -0.3227, 7.949, -0.2581, 7.871, 0.7419, 6.884, 0.6795, 7.018, -1.321, 8.017, -1.255, 7.949, -0.2581, 6.955, -0.3227, 8.017, -1.255, 9.014, -1.18, 8.941, -0.1882, 7.949, -0.2581, -1.621, -0.8524, -0.1919, -0.8549, -0.4677, 0.01724, -1.627, -0.05503, -1.314, -1.778, -0.1804, -1.78, -0.1919, -0.8549, -1.621, -0.8524, -0.1804, -1.78, 0.6957, -1.843, 0.5915, -0.9254, -0.1919, -0.8549, -1.661, 7.471, -0.6534, 7.455, -0.5969, 8.488, -1.614, 8.506, -1.706, 6.427, -0.628, 6.433, -0.6534, 7.455, -1.661, 7.471, -0.628, 6.433, 0.4504, 6.436, 0.4266, 7.474, -0.6534, 7.455, 6.474, 7.608, 7.461, 7.687, 7.475, 8.743, 6.462, 8.706, 6.489, 6.613, 7.404, 6.678, 7.461, 7.687, 6.474, 7.608, 7.404, 6.678, 8.536, 6.759, 8.512, 7.773, 7.461, 7.687])
me_plane.materials.append(mat_material)
me_plane.use_remesh_preserve_volume = False
me_plane.use_remesh_preserve_attributes = False
me_plane.use_mirror_vertex_groups = False
me_plane.update()

# ---- objects
ob_dinofinal01_001 = bpy.data.objects.new('dinofinal01.001', None)
ob_snake2 = bpy.data.objects.new('Snake2', None)
ob_plane_003 = bpy.data.objects.new('Plane.003', me_plane_003)
ob_plane_002 = bpy.data.objects.new('Plane.002', me_plane_002)
ob_plane_001 = bpy.data.objects.new('Plane.001', me_plane_001)
ob_camera = bpy.data.objects.new('Camera', cam_camera)
ob_banana_minionerschrockenfinal = bpy.data.objects.new('Banana MinionErschrockenFINAL', None)
ob_strauch_017 = bpy.data.objects.new('strauch.017', None)
ob_erste_baum_006 = bpy.data.objects.new('erste baum.006', None)
ob_erste_baum_005 = bpy.data.objects.new('erste baum.005', None)
ob_zweiterbaum_026 = bpy.data.objects.new('zweiterbaum.026', None)
ob_zweiterbaum_025 = bpy.data.objects.new('zweiterbaum.025', None)
ob_strauch_016 = bpy.data.objects.new('strauch.016', None)
ob_zweiterbaum_024 = bpy.data.objects.new('zweiterbaum.024', None)
ob_zweiterbaum_023 = bpy.data.objects.new('zweiterbaum.023', None)
ob_strauch_015 = bpy.data.objects.new('strauch.015', None)
ob_strauch_014 = bpy.data.objects.new('strauch.014', None)
ob_strauch_013 = bpy.data.objects.new('strauch.013', None)
ob_zweiterbaum_022 = bpy.data.objects.new('zweiterbaum.022', None)
ob_zweiterbaum_021 = bpy.data.objects.new('zweiterbaum.021', None)
ob_zweiterbaum_020 = bpy.data.objects.new('zweiterbaum.020', None)
ob_palme_036 = bpy.data.objects.new('palme.036', None)
ob_palme_035 = bpy.data.objects.new('palme.035', None)
ob_palme_034 = bpy.data.objects.new('palme.034', None)
ob_palme_033 = bpy.data.objects.new('palme.033', None)
ob_strauch_012 = bpy.data.objects.new('strauch.012', None)
ob_strauch_011 = bpy.data.objects.new('strauch.011', None)
ob_palme_032 = bpy.data.objects.new('palme.032', None)
ob_palme_030 = bpy.data.objects.new('palme.030', None)
ob_palme_027 = bpy.data.objects.new('palme.027', None)
ob_palme_026 = bpy.data.objects.new('palme.026', None)
ob_zweiterbaum_018 = bpy.data.objects.new('zweiterbaum.018', None)
ob_zweiterbaum_017 = bpy.data.objects.new('zweiterbaum.017', None)
ob_palme_025 = bpy.data.objects.new('palme.025', None)
ob_palme_024 = bpy.data.objects.new('palme.024', None)
ob_strauch_010 = bpy.data.objects.new('strauch.010', None)
ob_strauch_009 = bpy.data.objects.new('strauch.009', None)
ob_strauch_008 = bpy.data.objects.new('strauch.008', None)
ob_strauch_007 = bpy.data.objects.new('strauch.007', None)
ob_palme_023 = bpy.data.objects.new('palme.023', None)
ob_palme_022 = bpy.data.objects.new('palme.022', None)
ob_strauch_001 = bpy.data.objects.new('strauch.001', None)
ob_erste_baum_004 = bpy.data.objects.new('erste baum.004', None)
ob_erste_baum_003 = bpy.data.objects.new('erste baum.003', None)
ob_zweiterbaum_016 = bpy.data.objects.new('zweiterbaum.016', None)
ob_zweiterbaum_015 = bpy.data.objects.new('zweiterbaum.015', None)
ob_zweiterbaum_014 = bpy.data.objects.new('zweiterbaum.014', None)
ob_dritterbaum_007 = bpy.data.objects.new('dritterbaum.007', None)
ob_zweiterbaum_012 = bpy.data.objects.new('zweiterbaum.012', None)
ob_zweiterbaum_010 = bpy.data.objects.new('zweiterbaum.010', None)
ob_palme_013 = bpy.data.objects.new('palme.013', None)
ob_palme_011 = bpy.data.objects.new('palme.011', None)
ob_zweiterbaum_006 = bpy.data.objects.new('zweiterbaum.006', None)
ob_dritterbaum_003 = bpy.data.objects.new('dritterbaum.003', None)
ob_dritterbaum_002 = bpy.data.objects.new('dritterbaum.002', None)
ob_zweiterbaum_004 = bpy.data.objects.new('zweiterbaum.004', None)
ob_zweiterbaum_003 = bpy.data.objects.new('zweiterbaum.003', None)
ob_palme_010 = bpy.data.objects.new('palme.010', None)
ob_palme_009 = bpy.data.objects.new('palme.009', None)
ob_palme_008 = bpy.data.objects.new('palme.008', None)
ob_palme_007 = bpy.data.objects.new('palme.007', None)
ob_dritterbaum_001 = bpy.data.objects.new('dritterbaum.001', None)
ob_palme_006 = bpy.data.objects.new('palme.006', None)
ob_palme_005 = bpy.data.objects.new('palme.005', None)
ob_palme_004 = bpy.data.objects.new('palme.004', None)
ob_palme_003 = bpy.data.objects.new('palme.003', None)
ob_plane = bpy.data.objects.new('Plane', me_plane)
ob_lamp = bpy.data.objects.new('Lamp', light_lamp)

# ---- transforms, parenting, visibility, modifiers, constraints
ob_dinofinal01_001.location = (4.737, 7.947, 0.5368)
ob_dinofinal01_001.rotation_euler = (0.0, -0.0, -0.1515)
ob_dinofinal01_001.scale = (0.301, 0.301, 0.301)
ob_dinofinal01_001.empty_image_offset = (0.0, 0.0)
ob_dinofinal01_001.show_instancer_for_render = False
ob_dinofinal01_001.instance_type = 'COLLECTION'
ob_dinofinal01_001.lineart.crease_threshold = 0.0
ob_snake2.location = (2.982, -0.6246, -0.1244)
ob_snake2.scale = (0.2453, 0.2453, 0.2453)
ob_snake2.empty_image_offset = (0.0, 0.0)
ob_snake2.show_instancer_for_render = False
ob_snake2.instance_type = 'COLLECTION'
ob_snake2.lineart.crease_threshold = 0.0
ob_plane_003.location = (8.769, -1.41, 2.709)
ob_plane_003.rotation_euler = (-2.316, -0.3557, 1.401)
ob_plane_003.lineart.crease_threshold = 0.0
ob_plane_002.location = (0.6736, -2.636, 3.93)
ob_plane_002.rotation_euler = (0.8575, -0.4542, 0.0)
ob_plane_002.scale = (1.365, 1.365, 1.365)
ob_plane_002.lineart.crease_threshold = 0.0
ob_plane_001.location = (10.78, 3.519, 12.41)
ob_plane_001.rotation_euler = (0.8083, 0.1793, 1.601)
ob_plane_001.scale = (3.086, 3.086, 3.086)
ob_plane_001.lineart.crease_threshold = 0.0
ob_camera.location = (7.56, -2.949, 1.884)
ob_camera.rotation_euler = (1.491, -0.05907, 0.4286)
ob_camera.lineart.crease_threshold = 0.0
ob_banana_minionerschrockenfinal.location = (3.768, 4.779, 0.7301)
ob_banana_minionerschrockenfinal.rotation_euler = (0.07537, -0.002847, -5.063)
ob_banana_minionerschrockenfinal.scale = (0.12, 0.12, 0.12)
ob_banana_minionerschrockenfinal.empty_image_offset = (0.0, 0.0)
ob_banana_minionerschrockenfinal.show_instancer_for_render = False
ob_banana_minionerschrockenfinal.instance_type = 'COLLECTION'
ob_banana_minionerschrockenfinal.lineart.crease_threshold = 0.0
ob_strauch_017.location = (2.712, 0.05415, -0.2418)
ob_strauch_017.scale = (0.8072, 0.8072, 0.8072)
ob_strauch_017.empty_image_offset = (0.0, 0.0)
ob_strauch_017.show_instancer_for_render = False
ob_strauch_017.instance_type = 'COLLECTION'
ob_strauch_017.lineart.crease_threshold = 0.0
ob_erste_baum_006.location = (-0.2092, -0.7924, 1.012)
ob_erste_baum_006.scale = (0.1449, 0.1449, 0.1449)
ob_erste_baum_006.empty_image_offset = (0.0, 0.0)
ob_erste_baum_006.show_instancer_for_render = False
ob_erste_baum_006.instance_type = 'COLLECTION'
ob_erste_baum_006.lineart.crease_threshold = 0.0
ob_erste_baum_005.location = (0.3066, -0.3049, 1.143)
ob_erste_baum_005.scale = (0.2089, 0.2089, 0.2089)
ob_erste_baum_005.empty_image_offset = (0.0, 0.0)
ob_erste_baum_005.show_instancer_for_render = False
ob_erste_baum_005.instance_type = 'COLLECTION'
ob_erste_baum_005.lineart.crease_threshold = 0.0
ob_zweiterbaum_026.location = (-7.713, 5.372, -1.097)
ob_zweiterbaum_026.rotation_euler = (0.006331, 0.5468, 2.168)
ob_zweiterbaum_026.scale = (0.1051, 0.1051, 0.1051)
ob_zweiterbaum_026.empty_image_offset = (0.0, 0.0)
ob_zweiterbaum_026.show_instancer_for_render = False
ob_zweiterbaum_026.instance_type = 'COLLECTION'
ob_zweiterbaum_026.lineart.crease_threshold = 0.0
ob_zweiterbaum_025.location = (-9.233, 0.4084, 0.04845)
ob_zweiterbaum_025.rotation_euler = (0.006331, 0.5468, 2.168)
ob_zweiterbaum_025.scale = (0.1051, 0.1051, 0.1051)
ob_zweiterbaum_025.empty_image_offset = (0.0, 0.0)
ob_zweiterbaum_025.show_instancer_for_render = False
ob_zweiterbaum_025.instance_type = 'COLLECTION'
ob_zweiterbaum_025.lineart.crease_threshold = 0.0
ob_strauch_016.location = (2.41, 9.663, 0.1413)
ob_strauch_016.scale = (1.131, 1.131, 1.131)
ob_strauch_016.empty_image_offset = (0.0, 0.0)
ob_strauch_016.show_instancer_for_render = False
ob_strauch_016.instance_type = 'COLLECTION'
ob_strauch_016.lineart.crease_threshold = 0.0
ob_zweiterbaum_024.location = (6.223, 10.86, 1.101)
ob_zweiterbaum_024.rotation_euler = (0.0, -0.0, 1.631)
ob_zweiterbaum_024.scale = (0.2531, 0.2531, 0.2531)
ob_zweiterbaum_024.empty_image_offset = (0.0, 0.0)
ob_zweiterbaum_024.show_instancer_for_render = False
ob_zweiterbaum_024.instance_type = 'COLLECTION'
ob_zweiterbaum_024.lineart.crease_threshold = 0.0
ob_zweiterbaum_023.location = (-8.911, 9.576, -0.908)
ob_zweiterbaum_023.rotation_euler = (0.0, -0.0, 1.631)
ob_zweiterbaum_023.scale = (0.2531, 0.2531, 0.2531)
ob_zweiterbaum_023.empty_image_offset = (0.0, 0.0)
ob_zweiterbaum_023.show_instancer_for_render = False
ob_zweiterbaum_023.instance_type = 'COLLECTION'
ob_zweiterbaum_023.lineart.crease_threshold = 0.0
ob_strauch_015.location = (-8.431, 7.879, -2.168)
ob_strauch_015.scale = (0.8072, 0.8072, 0.8072)
ob_strauch_015.empty_image_offset = (0.0, 0.0)
ob_strauch_015.show_instancer_for_render = False
ob_strauch_015.instance_type = 'COLLECTION'
ob_strauch_015.lineart.crease_threshold = 0.0
ob_strauch_014.location = (-2.547, 8.912, -1.474)
ob_strauch_014.scale = (0.8072, 0.8072, 0.8072)
ob_strauch_014.empty_image_offset = (0.0, 0.0)
ob_strauch_014.show_instancer_for_render = False
ob_strauch_014.instance_type = 'COLLECTION'
ob_strauch_014.lineart.crease_threshold = 0.0
ob_strauch_013.location = (-2.235, 8.42, -0.1486)
ob_strauch_013.scale = (0.8072, 0.8072, 0.8072)
ob_strauch_013.empty_image_offset = (0.0, 0.0)
ob_strauch_013.show_instancer_for_render = False
ob_strauch_013.instance_type = 'COLLECTION'
ob_strauch_013.lineart.crease_threshold = 0.0
ob_zweiterbaum_022.location = (-4.142, 9.682, -1.207)
ob_zweiterbaum_022.rotation_euler = (0.0, -0.0, 1.631)
ob_zweiterbaum_022.scale = (0.06668, 0.06668, 0.06668)
ob_zweiterbaum_022.empty_image_offset = (0.0, 0.0)
ob_zweiterbaum_022.show_instancer_for_render = False
ob_zweiterbaum_022.instance_type = 'COLLECTION'
ob_zweiterbaum_022.lineart.crease_threshold = 0.0
ob_zweiterbaum_021.location = (-3.151, 9.594, -0.4723)
ob_zweiterbaum_021.rotation_euler = (0.0, -0.0, 1.631)
ob_zweiterbaum_021.scale = (0.06668, 0.06668, 0.06668)
ob_zweiterbaum_021.empty_image_offset = (0.0, 0.0)
ob_zweiterbaum_021.show_instancer_for_render = False
ob_zweiterbaum_021.instance_type = 'COLLECTION'
ob_zweiterbaum_021.lineart.crease_threshold = 0.0
ob_zweiterbaum_020.location = (-5.213, 9.153, -0.5288)
ob_zweiterbaum_020.rotation_euler = (0.0, -0.0, 1.631)
ob_zweiterbaum_020.scale = (0.06668, 0.06668, 0.06668)
ob_zweiterbaum_020.empty_image_offset = (0.0, 0.0)
ob_zweiterbaum_020.show_instancer_for_render = False
ob_zweiterbaum_020.instance_type = 'COLLECTION'
ob_zweiterbaum_020.lineart.crease_threshold = 0.0
ob_palme_036.location = (7.382, 7.721, -6.893)
ob_palme_036.scale = (0.9125, 0.9125, 0.9125)
ob_palme_036.empty_image_offset = (0.0, 0.0)
ob_palme_036.show_instancer_for_render = False
ob_palme_036.instance_type = 'COLLECTION'
ob_palme_036.lineart.crease_threshold = 0.0
ob_palme_035.location = (8.928, 7.667, -7.023)
ob_palme_035.scale = (0.9125, 0.9125, 0.9125)
ob_palme_035.empty_image_offset = (0.0, 0.0)
ob_palme_035.show_instancer_for_render = False
ob_palme_035.instance_type = 'COLLECTION'
ob_palme_035.lineart.crease_threshold = 0.0
ob_palme_034.location = (6.522, 7.259, -7.339)
ob_palme_034.scale = (0.9125, 0.9125, 0.9125)
ob_palme_034.empty_image_offset = (0.0, 0.0)
ob_palme_034.show_instancer_for_render = False
ob_palme_034.instance_type = 'COLLECTION'
ob_palme_034.lineart.crease_threshold = 0.0
ob_palme_033.location = (-5.614, 8.294, -6.827)
ob_palme_033.scale = (0.9125, 0.9125, 0.9125)
ob_palme_033.empty_image_offset = (0.0, 0.0)
ob_palme_033.show_instancer_for_render = False
ob_palme_033.instance_type = 'COLLECTION'
ob_palme_033.lineart.crease_threshold = 0.0
ob_strauch_012.location = (-10.75, 1.366, 1.497)
ob_strauch_012.scale = (0.7451, 0.7451, 0.7451)
ob_strauch_012.empty_image_offset = (0.0, 0.0)
ob_strauch_012.show_instancer_for_render = False
ob_strauch_012.instance_type = 'COLLECTION'
ob_strauch_012.lineart.crease_threshold = 0.0
ob_strauch_011.location = (-7.643, 9.136, -0.3353)
ob_strauch_011.scale = (0.8072, 0.8072, 0.8072)
ob_strauch_011.empty_image_offset = (0.0, 0.0)
ob_strauch_011.show_instancer_for_render = False
ob_strauch_011.instance_type = 'COLLECTION'
ob_strauch_011.lineart.crease_threshold = 0.0
ob_palme_032.location = (-9.95, 6.433, 0.1036)
ob_palme_032.rotation_euler = (0.0, -0.0, 1.631)
ob_palme_032.scale = (0.9125, 0.9125, 0.9125)
ob_palme_032.empty_image_offset = (0.0, 0.0)
ob_palme_032.show_instancer_for_render = False
ob_palme_032.instance_type = 'COLLECTION'
ob_palme_032.lineart.crease_threshold = 0.0
ob_palme_030.location = (-9.901, 1.74, 0.7807)
ob_palme_030.rotation_euler = (0.0, -0.0, 1.631)
ob_palme_030.scale = (0.9125, 0.9125, 0.9125)
ob_palme_030.empty_image_offset = (0.0, 0.0)
ob_palme_030.show_instancer_for_render = False
ob_palme_030.instance_type = 'COLLECTION'
ob_palme_030.lineart.crease_threshold = 0.0
ob_palme_027.location = (-9.034, 1.107, -2.762)
ob_palme_027.rotation_euler = (0.0, -0.0, 1.631)
ob_palme_027.scale = (0.9125, 0.9125, 0.9125)
ob_palme_027.empty_image_offset = (0.0, 0.0)
ob_palme_027.show_instancer_for_render = False
ob_palme_027.instance_type = 'COLLECTION'
ob_palme_027.lineart.crease_threshold = 0.0
ob_palme_026.location = (-5.274, 0.09939, -5.55)
ob_palme_026.rotation_euler = (0.0, -0.0, 1.631)
ob_palme_026.scale = (0.9125, 0.9125, 0.9125)
ob_palme_026.empty_image_offset = (0.0, 0.0)
ob_palme_026.show_instancer_for_render = False
ob_palme_026.instance_type = 'COLLECTION'
ob_palme_026.lineart.crease_threshold = 0.0
ob_zweiterbaum_018.location = (-8.47, 3.191, 3.031)
ob_zweiterbaum_018.rotation_euler = (0.0, -0.0, 1.631)
ob_zweiterbaum_018.scale = (0.1051, 0.1051, 0.1051)
ob_zweiterbaum_018.empty_image_offset = (0.0, 0.0)
ob_zweiterbaum_018.show_instancer_for_render = False
ob_zweiterbaum_018.instance_type = 'COLLECTION'
ob_zweiterbaum_018.lineart.crease_threshold = 0.0
ob_zweiterbaum_017.location = (-9.996, 5.763, 2.763)
ob_zweiterbaum_017.rotation_euler = (0.0, -0.0, 1.631)
ob_zweiterbaum_017.scale = (0.1051, 0.1051, 0.1051)
ob_zweiterbaum_017.empty_image_offset = (0.0, 0.0)
ob_zweiterbaum_017.show_instancer_for_render = False
ob_zweiterbaum_017.instance_type = 'COLLECTION'
ob_zweiterbaum_017.lineart.crease_threshold = 0.0
ob_palme_025.location = (-4.336, 8.014, 0.3144)
ob_palme_025.rotation_euler = (0.0, -0.0, 1.631)
ob_palme_025.scale = (0.3964, 0.3964, 0.3964)
ob_palme_025.empty_image_offset = (0.0, 0.0)
ob_palme_025.show_instancer_for_render = False
ob_palme_025.instance_type = 'COLLECTION'
ob_palme_025.lineart.crease_threshold = 0.0
ob_palme_024.location = (-2.726, 8.243, -0.2913)
ob_palme_024.rotation_euler = (0.0, -0.0, 1.631)
ob_palme_024.scale = (0.9125, 0.9125, 0.9125)
ob_palme_024.empty_image_offset = (0.0, 0.0)
ob_palme_024.show_instancer_for_render = False
ob_palme_024.instance_type = 'COLLECTION'
ob_palme_024.lineart.crease_threshold = 0.0
ob_strauch_010.location = (-9.238, 3.5, -0.01172)
ob_strauch_010.scale = (0.8072, 0.8072, 0.8072)
ob_strauch_010.empty_image_offset = (0.0, 0.0)
ob_strauch_010.show_instancer_for_render = False
ob_strauch_010.instance_type = 'COLLECTION'
ob_strauch_010.lineart.crease_threshold = 0.0
ob_strauch_009.location = (-9.464, 4.598, 0.1234)
ob_strauch_009.scale = (0.8072, 0.8072, 0.8072)
ob_strauch_009.empty_image_offset = (0.0, 0.0)
ob_strauch_009.show_instancer_for_render = False
ob_strauch_009.instance_type = 'COLLECTION'
ob_strauch_009.lineart.crease_threshold = 0.0
ob_strauch_008.location = (-9.466, 5.509, 1.074)
ob_strauch_008.scale = (0.8072, 0.8072, 0.8072)
ob_strauch_008.empty_image_offset = (0.0, 0.0)
ob_strauch_008.show_instancer_for_render = False
ob_strauch_008.instance_type = 'COLLECTION'
ob_strauch_008.lineart.crease_threshold = 0.0
ob_strauch_007.location = (-1.022, 8.915, -0.1206)
ob_strauch_007.scale = (0.8072, 0.8072, 0.8072)
ob_strauch_007.empty_image_offset = (0.0, 0.0)
ob_strauch_007.show_instancer_for_render = False
ob_strauch_007.instance_type = 'COLLECTION'
ob_strauch_007.lineart.crease_threshold = 0.0
ob_palme_023.location = (11.12, 0.6714, -0.2382)
ob_palme_023.rotation_euler = (0.0, -1.314, -0.9215)
ob_palme_023.scale = (0.6609, 0.6609, 0.6609)
ob_palme_023.empty_image_offset = (0.0, 0.0)
ob_palme_023.show_instancer_for_render = False
ob_palme_023.instance_type = 'COLLECTION'
ob_palme_023.lineart.crease_threshold = 0.0
ob_palme_022.location = (9.952, -1.669, 0.4915)
ob_palme_022.rotation_euler = (0.0, -1.012, 0.0)
ob_palme_022.scale = (0.6609, 0.6609, 0.6609)
ob_palme_022.empty_image_offset = (0.0, 0.0)
ob_palme_022.show_instancer_for_render = False
ob_palme_022.instance_type = 'COLLECTION'
ob_palme_022.lineart.crease_threshold = 0.0
ob_strauch_001.location = (9.92, 3.066, 0.4829)
ob_strauch_001.rotation_euler = (-0.0, 1.654, 2.312)
ob_strauch_001.scale = (0.4907, 0.4907, 0.4907)
ob_strauch_001.empty_image_offset = (0.0, 0.0)
ob_strauch_001.show_instancer_for_render = False
ob_strauch_001.instance_type = 'COLLECTION'
ob_strauch_001.lineart.crease_threshold = 0.0
ob_erste_baum_004.location = (6.62, 6.009, 0.8099)
ob_erste_baum_004.scale = (0.2086, 0.2086, 0.2086)
ob_erste_baum_004.empty_image_offset = (0.0, 0.0)
ob_erste_baum_004.show_instancer_for_render = False
ob_erste_baum_004.instance_type = 'COLLECTION'
ob_erste_baum_004.lineart.crease_threshold = 0.0
ob_erste_baum_003.location = (10.78, 4.044, 1.34)
ob_erste_baum_003.scale = (0.08446, 0.08446, 0.08446)
ob_erste_baum_003.empty_image_offset = (0.0, 0.0)
ob_erste_baum_003.show_instancer_for_render = False
ob_erste_baum_003.instance_type = 'COLLECTION'
ob_erste_baum_003.lineart.crease_threshold = 0.0
ob_zweiterbaum_016.location = (9.551, 3.1, 0.1688)
ob_zweiterbaum_016.scale = (0.05911, 0.05911, 0.05911)
ob_zweiterbaum_016.empty_image_offset = (0.0, 0.0)
ob_zweiterbaum_016.show_instancer_for_render = False
ob_zweiterbaum_016.instance_type = 'COLLECTION'
ob_zweiterbaum_016.lineart.crease_threshold = 0.0
ob_zweiterbaum_015.location = (9.523, -0.8465, -0.1766)
ob_zweiterbaum_015.rotation_euler = (0.0, -0.6667, -1.319)
ob_zweiterbaum_015.scale = (0.05911, 0.05911, 0.05911)
ob_zweiterbaum_015.empty_image_offset = (0.0, 0.0)
ob_zweiterbaum_015.show_instancer_for_render = False
ob_zweiterbaum_015.instance_type = 'COLLECTION'
ob_zweiterbaum_015.lineart.crease_threshold = 0.0
ob_zweiterbaum_014.location = (9.523, 0.845, 0.03067)
ob_zweiterbaum_014.rotation_euler = (-0.8587, -0.1641, 0.0)
ob_zweiterbaum_014.scale = (0.05911, 0.05911, 0.05911)
ob_zweiterbaum_014.empty_image_offset = (0.0, 0.0)
ob_zweiterbaum_014.show_instancer_for_render = False
ob_zweiterbaum_014.instance_type = 'COLLECTION'
ob_zweiterbaum_014.lineart.crease_threshold = 0.0
ob_dritterbaum_007.location = (9.163, 2.5, 0.03755)
ob_dritterbaum_007.rotation_euler = (0.0, -0.5096, 0.0)
ob_dritterbaum_007.scale = (0.114, 0.114, 0.114)
ob_dritterbaum_007.empty_image_offset = (0.0, 0.0)
ob_dritterbaum_007.show_instancer_for_render = False
ob_dritterbaum_007.instance_type = 'COLLECTION'
ob_dritterbaum_007.lineart.crease_threshold = 0.0
ob_zweiterbaum_012.location = (1.329, 9.526, 0.3247)
ob_zweiterbaum_012.scale = (0.04416, 0.04416, 0.04416)
ob_zweiterbaum_012.empty_image_offset = (0.0, 0.0)
ob_zweiterbaum_012.show_instancer_for_render = False
ob_zweiterbaum_012.instance_type = 'COLLECTION'
ob_zweiterbaum_012.lineart.crease_threshold = 0.0
ob_zweiterbaum_010.location = (-9.81, 7.796, 0.09046)
ob_zweiterbaum_010.rotation_euler = (0.0, -0.0, 1.631)
ob_zweiterbaum_010.scale = (0.04781, 0.04781, 0.04781)
ob_zweiterbaum_010.empty_image_offset = (0.0, 0.0)
ob_zweiterbaum_010.show_instancer_for_render = False
ob_zweiterbaum_010.instance_type = 'COLLECTION'
ob_zweiterbaum_010.lineart.crease_threshold = 0.0
ob_palme_013.location = (-9.404, 8.274, -1.812)
ob_palme_013.rotation_euler = (0.0, -0.0, 1.631)
ob_palme_013.scale = (0.7342, 0.7342, 0.7342)
ob_palme_013.empty_image_offset = (0.0, 0.0)
ob_palme_013.show_instancer_for_render = False
ob_palme_013.instance_type = 'COLLECTION'
ob_palme_013.lineart.crease_threshold = 0.0
ob_palme_011.location = (-8.573, 7.182, -2.825)
ob_palme_011.rotation_euler = (0.0, -0.0, 1.631)
ob_palme_011.scale = (0.9125, 0.9125, 0.9125)
ob_palme_011.empty_image_offset = (0.0, 0.0)
ob_palme_011.show_instancer_for_render = False
ob_palme_011.instance_type = 'COLLECTION'
ob_palme_011.lineart.crease_threshold = 0.0
ob_zweiterbaum_006.location = (-9.547, 9.128, -0.1902)
ob_zweiterbaum_006.rotation_euler = (0.0, -0.0, 1.631)
ob_zweiterbaum_006.scale = (0.06668, 0.06668, 0.06668)
ob_zweiterbaum_006.empty_image_offset = (0.0, 0.0)
ob_zweiterbaum_006.show_instancer_for_render = False
ob_zweiterbaum_006.instance_type = 'COLLECTION'
ob_zweiterbaum_006.lineart.crease_threshold = 0.0
ob_dritterbaum_003.location = (5.32, 8.894, 0.226)
ob_dritterbaum_003.scale = (0.06283, 0.06283, 0.06283)
ob_dritterbaum_003.empty_image_offset = (0.0, 0.0)
ob_dritterbaum_003.show_instancer_for_render = False
ob_dritterbaum_003.instance_type = 'COLLECTION'
ob_dritterbaum_003.lineart.crease_threshold = 0.0
ob_dritterbaum_002.location = (3.169, 8.152, 0.1991)
ob_dritterbaum_002.scale = (0.114, 0.114, 0.114)
ob_dritterbaum_002.empty_image_offset = (0.0, 0.0)
ob_dritterbaum_002.show_instancer_for_render = False
ob_dritterbaum_002.instance_type = 'COLLECTION'
ob_dritterbaum_002.lineart.crease_threshold = 0.0
ob_zweiterbaum_004.location = (0.5958, 8.767, 0.03021)
ob_zweiterbaum_004.scale = (0.1051, 0.1051, 0.1051)
ob_zweiterbaum_004.empty_image_offset = (0.0, 0.0)
ob_zweiterbaum_004.show_instancer_for_render = False
ob_zweiterbaum_004.instance_type = 'COLLECTION'
ob_zweiterbaum_004.lineart.crease_threshold = 0.0
ob_zweiterbaum_003.location = (4.162, 8.853, 0.3319)
ob_zweiterbaum_003.scale = (0.06668, 0.06668, 0.06668)
ob_zweiterbaum_003.empty_image_offset = (0.0, 0.0)
ob_zweiterbaum_003.show_instancer_for_render = False
ob_zweiterbaum_003.instance_type = 'COLLECTION'
ob_zweiterbaum_003.lineart.crease_threshold = 0.0
ob_palme_010.location = (2.162, 7.997, -3.482)
ob_palme_010.scale = (0.9125, 0.9125, 0.9125)
ob_palme_010.empty_image_offset = (0.0, 0.0)
ob_palme_010.show_instancer_for_render = False
ob_palme_010.instance_type = 'COLLECTION'
ob_palme_010.lineart.crease_threshold = 0.0
ob_palme_009.location = (-0.6676, 8.024, -0.7296)
ob_palme_009.scale = (0.7355, 0.7355, 0.7355)
ob_palme_009.empty_image_offset = (0.0, 0.0)
ob_palme_009.show_instancer_for_render = False
ob_palme_009.instance_type = 'COLLECTION'
ob_palme_009.lineart.crease_threshold = 0.0
ob_palme_008.location = (3.301, 8.761, -2.469)
ob_palme_008.scale = (0.7342, 0.7342, 0.7342)
ob_palme_008.empty_image_offset = (0.0, 0.0)
ob_palme_008.show_instancer_for_render = False
ob_palme_008.instance_type = 'COLLECTION'
ob_palme_008.lineart.crease_threshold = 0.0
ob_palme_007.location = (1.204, 7.928, -0.5423)
ob_palme_007.scale = (0.9125, 0.9125, 0.9125)
ob_palme_007.empty_image_offset = (0.0, 0.0)
ob_palme_007.show_instancer_for_render = False
ob_palme_007.instance_type = 'COLLECTION'
ob_palme_007.lineart.crease_threshold = 0.0
ob_dritterbaum_001.location = (9.456, 7.883, 0.253)
ob_dritterbaum_001.scale = (0.06893, 0.06893, 0.06893)
ob_dritterbaum_001.empty_image_offset = (0.0, 0.0)
ob_dritterbaum_001.show_instancer_for_render = False
ob_dritterbaum_001.instance_type = 'COLLECTION'
ob_dritterbaum_001.lineart.crease_threshold = 0.0
ob_palme_006.location = (6.654, 8.587, -0.2941)
ob_palme_006.scale = (0.4807, 0.4807, 0.4807)
ob_palme_006.empty_image_offset = (0.0, 0.0)
ob_palme_006.show_instancer_for_render = False
ob_palme_006.instance_type = 'COLLECTION'
ob_palme_006.lineart.crease_threshold = 0.0
ob_palme_005.location = (6.412, 8.736, -1.26)
ob_palme_005.scale = (0.8116, 0.8116, 0.8116)
ob_palme_005.empty_image_offset = (0.0, 0.0)
ob_palme_005.show_instancer_for_render = False
ob_palme_005.instance_type = 'COLLECTION'
ob_palme_005.lineart.crease_threshold = 0.0
ob_palme_004.location = (9.084, 9.426, -1.447)
ob_palme_004.scale = (0.7132, 0.7132, 0.7132)
ob_palme_004.empty_image_offset = (0.0, 0.0)
ob_palme_004.show_instancer_for_render = False
ob_palme_004.instance_type = 'COLLECTION'
ob_palme_004.lineart.crease_threshold = 0.0
ob_palme_003.location = (7.898, 9.113, -1.573)
ob_palme_003.scale = (0.9125, 0.9125, 0.9125)
ob_palme_003.empty_image_offset = (0.0, 0.0)
ob_palme_003.show_instancer_for_render = False
ob_palme_003.instance_type = 'COLLECTION'
ob_palme_003.lineart.crease_threshold = 0.0
ob_plane.location = (0.0, 0.0, 0.0)
ob_plane.scale = (9.935, 9.935, 9.935)
ob_plane.lineart.crease_threshold = 0.0
ob_lamp.location = (-12.4, 9.254, 12.59)
ob_lamp.rotation_euler = (0.6503, 0.05522, 1.866)
ob_lamp.lock_rotations_4d = False
ob_lamp.empty_display_type = 'ARROWS'
ob_lamp.color = (0.0, 0.0, 0.0, 0.0)
ob_lamp.lineart.crease_threshold = 0.0
ob_dinofinal01_001.instance_collection = col_dinofinal01_001
ob_snake2.instance_collection = col_snake2
ob_banana_minionerschrockenfinal.instance_collection = col_banana_minionerschrockenfinal
ob_strauch_017.instance_collection = col_strauch
ob_erste_baum_006.instance_collection = col_erste_baum
ob_erste_baum_005.instance_collection = col_erste_baum
ob_zweiterbaum_026.instance_collection = col_zweiterbaum
ob_zweiterbaum_025.instance_collection = col_zweiterbaum
ob_strauch_016.instance_collection = col_strauch
ob_zweiterbaum_024.instance_collection = col_zweiterbaum
ob_zweiterbaum_023.instance_collection = col_zweiterbaum
ob_strauch_015.instance_collection = col_strauch
ob_strauch_014.instance_collection = col_strauch
ob_strauch_013.instance_collection = col_strauch
ob_zweiterbaum_022.instance_collection = col_zweiterbaum
ob_zweiterbaum_021.instance_collection = col_zweiterbaum
ob_zweiterbaum_020.instance_collection = col_zweiterbaum
ob_palme_036.instance_collection = col_palme
ob_palme_035.instance_collection = col_palme
ob_palme_034.instance_collection = col_palme
ob_palme_033.instance_collection = col_palme
ob_strauch_012.instance_collection = col_strauch
ob_strauch_011.instance_collection = col_strauch
ob_palme_032.instance_collection = col_palme
ob_palme_030.instance_collection = col_palme
ob_palme_027.instance_collection = col_palme
ob_palme_026.instance_collection = col_palme
ob_zweiterbaum_018.instance_collection = col_zweiterbaum
ob_zweiterbaum_017.instance_collection = col_zweiterbaum
ob_palme_025.instance_collection = col_palme
ob_palme_024.instance_collection = col_palme
ob_strauch_010.instance_collection = col_strauch
ob_strauch_009.instance_collection = col_strauch
ob_strauch_008.instance_collection = col_strauch
ob_strauch_007.instance_collection = col_strauch
ob_palme_023.instance_collection = col_palme
ob_palme_022.instance_collection = col_palme
ob_strauch_001.instance_collection = col_strauch
ob_erste_baum_004.instance_collection = col_erste_baum
ob_erste_baum_003.instance_collection = col_erste_baum
ob_zweiterbaum_016.instance_collection = col_zweiterbaum
ob_zweiterbaum_015.instance_collection = col_zweiterbaum
ob_zweiterbaum_014.instance_collection = col_zweiterbaum
ob_dritterbaum_007.instance_collection = col_dritterbaum
ob_zweiterbaum_012.instance_collection = col_zweiterbaum
ob_zweiterbaum_010.instance_collection = col_zweiterbaum
ob_palme_013.instance_collection = col_palme
ob_palme_011.instance_collection = col_palme
ob_zweiterbaum_006.instance_collection = col_zweiterbaum
ob_dritterbaum_003.instance_collection = col_dritterbaum
ob_dritterbaum_002.instance_collection = col_dritterbaum
ob_zweiterbaum_004.instance_collection = col_zweiterbaum
ob_zweiterbaum_003.instance_collection = col_zweiterbaum
ob_palme_010.instance_collection = col_palme
ob_palme_009.instance_collection = col_palme
ob_palme_008.instance_collection = col_palme
ob_palme_007.instance_collection = col_palme
ob_dritterbaum_001.instance_collection = col_dritterbaum
ob_palme_006.instance_collection = col_palme
ob_palme_005.instance_collection = col_palme
ob_palme_004.instance_collection = col_palme
ob_palme_003.instance_collection = col_palme

# ---- collection membership
col_collection_1.objects.link(ob_dinofinal01_001)
col_collection_1.objects.link(ob_snake2)
col_collection_1.objects.link(ob_plane_003)
col_collection_1.objects.link(ob_plane_002)
col_collection_1.objects.link(ob_plane_001)
col_collection_1.objects.link(ob_camera)
col_collection_1.objects.link(ob_banana_minionerschrockenfinal)
col_collection_1.objects.link(ob_strauch_017)
col_collection_1.objects.link(ob_erste_baum_006)
col_collection_1.objects.link(ob_erste_baum_005)
col_collection_1.objects.link(ob_zweiterbaum_026)
col_collection_1.objects.link(ob_zweiterbaum_025)
col_collection_1.objects.link(ob_strauch_016)
col_collection_1.objects.link(ob_zweiterbaum_024)
col_collection_1.objects.link(ob_zweiterbaum_023)
col_collection_1.objects.link(ob_strauch_015)
col_collection_1.objects.link(ob_strauch_014)
col_collection_1.objects.link(ob_strauch_013)
col_collection_1.objects.link(ob_zweiterbaum_022)
col_collection_1.objects.link(ob_zweiterbaum_021)
col_collection_1.objects.link(ob_zweiterbaum_020)
col_collection_1.objects.link(ob_palme_036)
col_collection_1.objects.link(ob_palme_035)
col_collection_1.objects.link(ob_palme_034)
col_collection_1.objects.link(ob_palme_033)
col_collection_1.objects.link(ob_strauch_012)
col_collection_1.objects.link(ob_strauch_011)
col_collection_1.objects.link(ob_palme_032)
col_collection_1.objects.link(ob_palme_030)
col_collection_1.objects.link(ob_palme_027)
col_collection_1.objects.link(ob_palme_026)
col_collection_1.objects.link(ob_zweiterbaum_018)
col_collection_1.objects.link(ob_zweiterbaum_017)
col_collection_1.objects.link(ob_palme_025)
col_collection_1.objects.link(ob_palme_024)
col_collection_1.objects.link(ob_strauch_010)
col_collection_1.objects.link(ob_strauch_009)
col_collection_1.objects.link(ob_strauch_008)
col_collection_1.objects.link(ob_strauch_007)
col_collection_1.objects.link(ob_palme_023)
col_collection_1.objects.link(ob_palme_022)
col_collection_1.objects.link(ob_strauch_001)
col_collection_1.objects.link(ob_erste_baum_004)
col_collection_1.objects.link(ob_erste_baum_003)
col_collection_1.objects.link(ob_zweiterbaum_016)
col_collection_1.objects.link(ob_zweiterbaum_015)
col_collection_1.objects.link(ob_zweiterbaum_014)
col_collection_1.objects.link(ob_dritterbaum_007)
col_collection_1.objects.link(ob_zweiterbaum_012)
col_collection_1.objects.link(ob_zweiterbaum_010)
col_collection_1.objects.link(ob_palme_013)
col_collection_1.objects.link(ob_palme_011)
col_collection_1.objects.link(ob_zweiterbaum_006)
col_collection_1.objects.link(ob_dritterbaum_003)
col_collection_1.objects.link(ob_dritterbaum_002)
col_collection_1.objects.link(ob_zweiterbaum_004)
col_collection_1.objects.link(ob_zweiterbaum_003)
col_collection_1.objects.link(ob_palme_010)
col_collection_1.objects.link(ob_palme_009)
col_collection_1.objects.link(ob_palme_008)
col_collection_1.objects.link(ob_palme_007)
col_collection_1.objects.link(ob_dritterbaum_001)
col_collection_1.objects.link(ob_palme_006)
col_collection_1.objects.link(ob_palme_005)
col_collection_1.objects.link(ob_palme_004)
col_collection_1.objects.link(ob_palme_003)
col_collection_1.objects.link(ob_plane)
col_collection_1.objects.link(ob_lamp)

# ---- scene / render settings (as saved in the file)
scene.camera = ob_camera
scene.frame_start = 0; scene.frame_end = 180; scene.frame_set(65)
scene.render.engine = 'CYCLES'
scene.render.image_settings.color_mode = 'RGB'
scene.render.image_settings.compression = 0
scene.render.resolution_x = 1280
scene.render.resolution_y = 720
scene.render.fps = 30
scene.render.dither_intensity = 0.0
scene.cycles.use_denoising = False
scene.cycles.samples = 300
scene.cycles.sampling_pattern = 'TABULATED_SOBOL'
scene.cycles.light_sampling_threshold = 0.0
scene.cycles.use_adaptive_sampling = False
scene.cycles.use_light_tree = False
scene.cycles.blur_glossy = 0.0
scene.cycles.max_bounces = 4
scene.cycles.pixel_filter_type = 'GAUSSIAN'
scene.cycles.sample_clamp_indirect = 0.0
scene.view_settings.view_transform = 'Standard'
bpy.context.view_layer.update()
